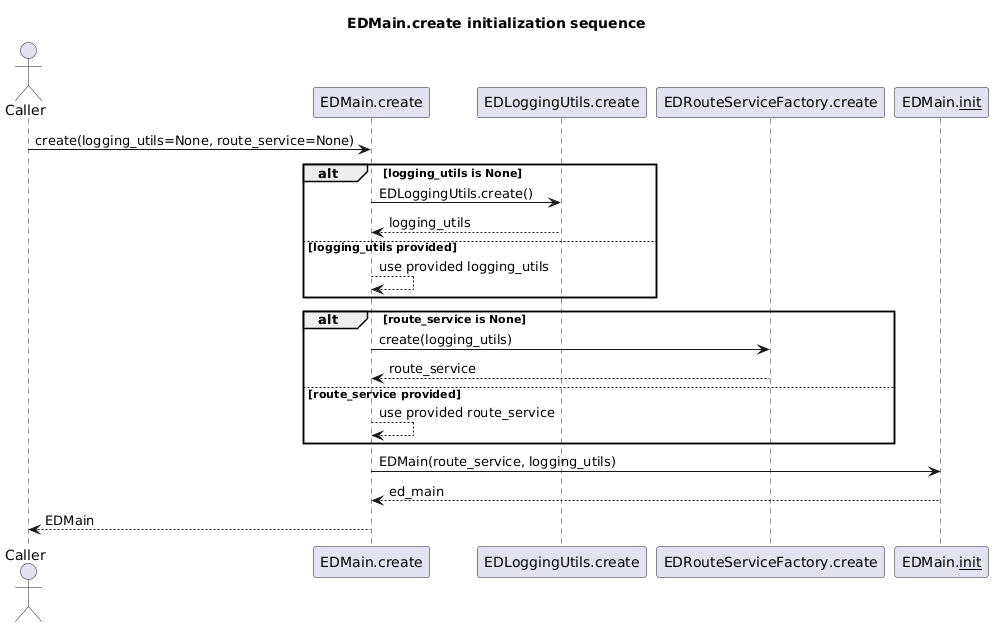

The diagram above was rendered by PlantUML. Its source (embedded in the PNG):
@startuml
title EDMain.create initialization sequence

actor Caller
participant "EDMain.create" as MainCreate
participant "EDLoggingUtils.create" as LoggingCreate
participant "EDRouteServiceFactory.create" as RouteFactory
participant "EDMain.__init__" as MainInit

Caller -> MainCreate : create(logging_utils=None, route_service=None)
alt logging_utils is None
  MainCreate -> LoggingCreate : EDLoggingUtils.create()
  LoggingCreate --> MainCreate : logging_utils
else logging_utils provided
  MainCreate --> MainCreate : use provided logging_utils
end

alt route_service is None
  MainCreate -> RouteFactory : create(logging_utils)
  RouteFactory --> MainCreate : route_service
else route_service provided
  MainCreate --> MainCreate : use provided route_service
end

MainCreate -> MainInit : EDMain(route_service, logging_utils)
MainInit --> MainCreate : ed_main
MainCreate --> Caller : EDMain
@enduml